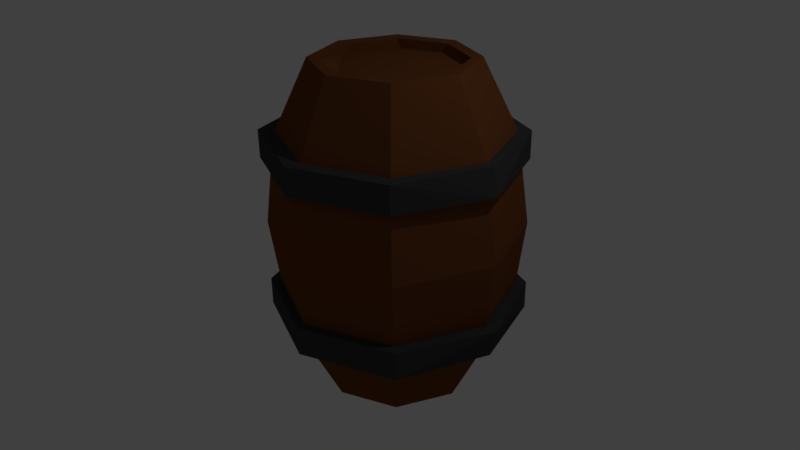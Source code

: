 # Source: barrel2_edited_.blend  (saved by Blender 2.77.0; exported with 4.5.12 LTS)
import bpy
from mathutils import Matrix  # noqa: F401  (used for matrix-valued properties, if any)

bpy.ops.wm.read_factory_settings(use_empty=True)
scene = bpy.context.scene
scene.name = 'Scene'

# ---- collections
col_collection_1 = bpy.data.collections.new('Collection 1'); scene.collection.children.link(col_collection_1)

# ---- materials (node trees are filled in below, after node groups)
mat_barrelcolor4 = bpy.data.materials.new('barrelColor4')
mat_barrelcolor4.alpha_threshold = 0.0
mat_barrelcolor4.diffuse_color = (0.2086, 0.08866, 0.0185, 1.0)
mat_barrelcolor4.specular_color = (0.0, 0.0, 0.0)
mat_barrelcolor4.roughness = 0.5
mat_barrelcolor5 = bpy.data.materials.new('barrelcolor5')
mat_barrelcolor5.alpha_threshold = 0.0
mat_barrelcolor5.diffuse_color = (0.04602, 0.05286, 0.0274, 1.0)
mat_barrelcolor5.specular_color = (0.0, 0.0, 0.0)
mat_barrelcolor5.roughness = 0.5

# ---- material node trees
mat_barrelcolor4.use_nodes = True; mat_barrelcolor4.node_tree.nodes.clear()
_N = mat_barrelcolor4.node_tree.nodes; _L = mat_barrelcolor4.node_tree.links
n0 = _N.new('ShaderNodeOutputMaterial'); n0.name = 'Material Output'; n0.location = (300, 300)
n1 = _N.new('ShaderNodeBsdfDiffuse'); n1.name = 'Diffuse BSDF'; n1.location = (10, 300)
n1.inputs[0].default_value = (0.1758, 0.05954, 0.01987, 1.0)
_L.new(n1.outputs[0], n0.inputs[0])
n0.is_active_output = True
mat_barrelcolor5.use_nodes = True; mat_barrelcolor5.node_tree.nodes.clear()
_N = mat_barrelcolor5.node_tree.nodes; _L = mat_barrelcolor5.node_tree.links
n0 = _N.new('ShaderNodeOutputMaterial'); n0.name = 'Material Output'; n0.location = (300, 300)
n1 = _N.new('ShaderNodeBsdfDiffuse'); n1.name = 'Diffuse BSDF'; n1.location = (10, 300)
n1.inputs[0].default_value = (0.05345, 0.05345, 0.05345, 1.0)
_L.new(n1.outputs[0], n0.inputs[0])
n0.is_active_output = True

# ---- world
world_world = bpy.data.worlds.new('World'); scene.world = world_world
world_world.color = (0.05088, 0.05088, 0.05088)
world_world.use_sun_shadow = False
world_world.sun_shadow_jitter_overblur = 0.0
world_world.cycles.sampling_method = 'MANUAL'

# ---- cameras
cam_camera = bpy.data.cameras.new('Camera')
cam_camera.clip_end = 100.0
cam_camera.lens = 35.0
cam_camera.sensor_width = 32.0
cam_camera.sensor_height = 18.0
cam_camera.ortho_scale = 7.314
cam_camera.dof.focus_distance = 0.0

# ---- lights
light_lamp = bpy.data.lights.new('Lamp', 'POINT')
light_lamp.transmission_factor = 0.0
light_lamp.cutoff_distance = 30.0
light_lamp.energy = 100.0
light_lamp.shadow_buffer_clip_start = 1.001
light_lamp.shadow_soft_size = 0.1
light_lamp.shadow_maximum_resolution = 0.006
light_lamp.use_absolute_resolution = True

# ---- meshes
me_cylinder = bpy.data.meshes.new('Cylinder')
me_cylinder.from_pydata([(3.133e-06, -0.1127, -1.596), (3.133e-06, 0.2496, -1.596), (1.169, -0.1127, -1.128), (1.169, 0.2496, -1.128), (1.576, -0.1127, 7.84e-08), (1.654, 0.2496, 6.256e-08), (1.169, -0.1127, 1.128), (1.169, 0.2496, 1.128), (2.988e-06, -0.1127, 1.596), (2.988e-06, 0.2496, 1.596), (-1.169, -0.1127, 1.128), (-1.169, 0.2496, 1.128), (-1.577, -0.1127, -1.037e-08), (-1.654, 0.2496, -2.621e-08), (-1.169, -0.1127, -1.128), (-1.169, 0.2496, -1.128), (-0.02933, 1.915, -1.596), (-0.02933, 2.27, -1.596), (1.122, 1.915, -1.128), (1.122, 2.27, -1.128), (1.598, 1.915, 4.637e-07), (1.523, 2.27, 4.481e-07), (1.122, 1.915, 1.128), (1.122, 2.27, 1.128), (-0.02933, 1.915, 1.596), (-0.02933, 2.27, 1.596), (-1.18, 1.915, 1.128), (-1.18, 2.27, 1.128), (-1.657, 1.915, 3.749e-07), (-1.58, 2.27, 3.594e-07), (-1.18, 1.915, -1.128), (-1.18, 2.27, -1.128), (0.9852, -0.994, 0.003618), (1.44, -0.1053, -0.01004), (1.601, 1.076, -8.273e-05), (1.0, 3.152, -1.788e-07), (1.03, -0.05955, 1.024), (1.035, 2.149, 1.039), (1.132, 1.076, 1.132), (0.7071, 3.152, 0.7071), (-0.002042, -0.993, 0.9844), (-0.003039, -0.072, 1.448), (5.482e-05, 1.076, 1.601), (-1.676e-08, 3.152, 1.0), (-0.6971, -0.9941, 0.6963), (-1.026, -0.09932, 1.014), (-1.132, 1.076, 1.132), (-0.7071, 3.152, 0.7071), (1.451, 2.212, -0.005707), (-0.00214, 2.179, 1.459), (-1.034, 2.197, 1.025), (1.044, 0.05417, -1.044), (1.132, 1.076, -1.132), (1.016, 2.24, -1.027), (0.9023, -0.4729, -0.9213), (0.7071, 3.152, -0.7071), (-1.49e-08, 0.05417, -1.477), (5.506e-05, 1.076, -1.601), (-0.004153, 2.272, -1.436), (-0.005551, -0.4729, -1.297), (-5.96e-08, 3.152, -1.0), (-0.7071, 3.152, -0.7071), (-0.6958, -0.9951, -0.6987), (-1.044, 0.05417, -1.044), (-1.132, 1.076, -1.132), (-1.019, 2.253, -1.021), (-0.9134, -0.4729, -0.9213), (-0.9853, -0.9942, -0.0005557), (-1.477, 0.05417, -4.47e-08), (-1.601, 1.076, -8.271e-05), (-1.443, 2.243, -0.00698), (-1.289, -0.4729, -0.01343), (-1.0, 3.152, -1.192e-07), (0.866, 3.137, 0.0001803), (-0.0001035, 3.136, 0.8662), (-0.6125, 3.139, 0.6124), (0.6123, 3.137, -0.6122), (-0.8661, 3.136, 8.215e-05), (-7.814e-05, 3.136, -0.8659), (0.6123, 3.139, 0.6125), (-0.6125, 3.139, -0.6123), (0.8459, 3.02, -0.04875), (0.8466, 3.02, 0.04723), (0.6278, 3.02, 0.5755), (0.583, 3.02, 0.6248), (0.04346, 3.02, 0.8483), (-0.04575, 3.02, 0.8474), (-0.5818, 3.02, 0.6253), (-0.6313, 3.02, 0.5673), (0.5871, 3.02, -0.6228), (0.6362, 3.02, -0.555), (-0.06998, 3.02, -0.8371), (0.03182, 3.02, -0.8529), (-0.5636, 3.02, -0.6327), (-0.6333, 3.02, -0.5623), (-0.8456, 3.02, 0.04994), (-0.8438, 3.02, -0.05398), (0.6941, -0.9939, 0.6992), (0.6992, -0.9941, -0.6941), (0.003558, -0.9942, -0.9852), (-2.06e-05, -0.8487, -0.9648), (0.6822, -0.8487, -0.6822), (0.9648, -0.8487, 3.109e-05), (0.6822, -0.8487, 0.6822), (-2.068e-05, -0.8487, 0.9648), (-0.6822, -0.8487, 0.6822), (-0.9648, -0.8487, 3.104e-05), (-0.6822, -0.8487, -0.6822), (0.9422, -0.8487, -0.0544), (0.943, -0.8487, 0.05251), (0.6993, -0.8487, 0.641), (0.6495, -0.8487, 0.6958), (0.04847, -0.8487, 0.9447), (-0.05089, -0.8487, 0.9438), (-0.648, -0.8487, 0.6964), (-0.7031, -0.8487, 0.6318), (0.654, -0.8487, -0.6938), (0.7086, -0.8487, -0.6183), (-0.07788, -0.8487, -0.9325), (0.0355, -0.8487, -0.95), (-0.6277, -0.8487, -0.7048), (-0.7053, -0.8487, -0.6264), (-0.9418, -0.8487, 0.05552), (-0.9399, -0.8487, -0.06023)], [], [(0, 1, 3, 2), (2, 3, 5, 4), (6, 4, 5, 7), (6, 7, 9, 8), (10, 8, 9, 11), (10, 11, 13, 12), (14, 12, 13, 15), (3, 1, 15, 13, 11, 9, 7, 5), (0, 14, 15, 1), (16, 17, 19, 18), (0, 2, 4, 6, 8, 10, 12, 14), (20, 18, 19, 21), (20, 21, 23, 22), (22, 23, 25, 24), (26, 24, 25, 27), (28, 26, 27, 29), (28, 29, 31, 30), (19, 17, 31, 29, 27, 25, 23, 21), (16, 30, 31, 17), (51, 52, 34, 33), (16, 18, 20, 22, 24, 26, 28, 30), (34, 52, 53, 48), (53, 55, 35, 48), (33, 34, 38, 36), (38, 34, 48, 37), (41, 36, 38, 42), (35, 39, 48), (38, 37, 49, 42), (37, 39, 43, 49), (41, 42, 46, 45), (46, 42, 49, 50), (50, 49, 43, 47), (40, 41, 45, 44), (40, 97, 36, 41), (97, 32, 33, 36), (32, 98, 54, 33), (98, 99, 59, 54), (56, 57, 52, 51), (52, 57, 58, 53), (59, 56, 51, 54), (58, 60, 55, 53), (99, 62, 66, 59), (56, 63, 64, 57), (55, 60, 78, 76), (64, 65, 58, 57), (59, 66, 63, 56), (65, 61, 60, 58), (67, 71, 66, 62), (68, 69, 64, 63), (64, 69, 70, 65), (66, 71, 68, 63), (65, 70, 72, 61), (44, 45, 71, 67), (68, 45, 46, 69), (46, 50, 70, 69), (70, 50, 47, 72), (77, 72, 47, 75), (61, 72, 77, 80), (74, 43, 39, 79), (35, 55, 76, 73), (47, 43, 74, 75), (39, 35, 73, 79), (78, 60, 61, 80), (79, 73, 82, 83), (76, 89, 92, 78, 91, 93, 80, 94, 96, 77, 95, 88, 75, 87, 86, 74, 85, 84, 79, 83, 82, 73, 81, 90), (73, 76, 90, 81), (85, 74, 79, 84), (76, 78, 92, 89), (78, 80, 93, 91), (75, 74, 86, 87), (77, 75, 88, 95), (80, 77, 96, 94), (99, 98, 116, 119), (32, 97, 110, 109), (100, 119, 116, 101, 117, 108, 102, 109, 110, 103, 111, 112, 104, 113, 114, 105, 115, 122, 106, 123, 121, 107, 120, 118), (97, 103, 110), (98, 117, 101), (62, 99, 118, 120), (40, 104, 112), (97, 40, 112, 111), (97, 111, 103), (44, 105, 114), (99, 119, 100), (67, 62, 121, 123), (67, 106, 122), (62, 120, 107), (40, 113, 104), (40, 44, 114, 113), (44, 67, 122, 115), (99, 100, 118), (98, 32, 108, 117), (98, 101, 116), (67, 123, 106), (37, 48, 39), (54, 51, 33), (71, 45, 68), (102, 32, 109), (121, 62, 107), (105, 44, 115), (108, 32, 102)])
me_cylinder.polygons.foreach_set('material_index', [1, 1, 1, 1, 1, 1, 1, 1, 1, 1, 1, 1, 1, 1, 1, 1, 1, 1, 1, 0, 1, 0, 0, 0, 0, 0, 0, 0, 0, 0, 0, 0, 0, 0, 0, 0, 0, 0, 0, 0, 0, 0, 0, 0, 0, 0, 0, 0, 0, 0, 0, 0, 0, 0, 0, 0, 0, 0, 0, 0, 0, 0, 0, 0, 0, 0, 0, 0, 0, 0, 0, 0, 0, 0, 0, 0, 0, 0, 0, 0, 0, 0, 0, 0, 0, 0, 0, 0, 0, 0, 0, 0, 0, 0, 0, 0, 0, 0, 0, 0])
me_cylinder.materials.append(mat_barrelcolor4)
me_cylinder.materials.append(mat_barrelcolor5)
me_cylinder.use_remesh_preserve_volume = False
me_cylinder.use_remesh_preserve_attributes = False
me_cylinder.use_mirror_vertex_groups = False
me_cylinder.update()

# ---- objects
ob_lamp = bpy.data.objects.new('Lamp', light_lamp)
ob_camera = bpy.data.objects.new('Camera', cam_camera)
ob_cylinder = bpy.data.objects.new('Cylinder', me_cylinder)

# ---- transforms, parenting, visibility, modifiers, constraints
ob_lamp.location = (4.076, 1.005, 5.904)
ob_lamp.rotation_euler = (0.6503, 0.05522, 1.866)
ob_lamp.lock_rotations_4d = False
ob_lamp.empty_display_type = 'ARROWS'
ob_lamp.color = (0.0, 0.0, 0.0, 0.0)
ob_lamp.lineart.crease_threshold = 0.0
ob_camera.location = (7.481, -6.508, 5.344)
ob_camera.rotation_euler = (1.109, 0.01082, 0.8149)
ob_camera.lock_rotations_4d = False
ob_camera.empty_display_type = 'ARROWS'
ob_camera.color = (0.0, 0.0, 0.0, 0.0)
ob_camera.display_type = 'WIRE'
ob_camera.lineart.crease_threshold = 0.0
ob_cylinder.location = (0.3884, 0.05443, -0.4966)
ob_cylinder.rotation_euler = (1.571, 0.0, 0.0)
ob_cylinder.lineart.crease_threshold = 0.0

# ---- collection membership
col_collection_1.objects.link(ob_lamp)
col_collection_1.objects.link(ob_camera)
col_collection_1.objects.link(ob_cylinder)

# ---- scene / render settings (as saved in the file)
scene.camera = ob_camera
scene.frame_start = 1; scene.frame_end = 250; scene.frame_set(1)
scene.render.engine = 'CYCLES'
scene.render.resolution_percentage = 50
scene.render.dither_intensity = 0.0
scene.cycles.use_denoising = False
scene.cycles.samples = 128
scene.cycles.sampling_pattern = 'TABULATED_SOBOL'
scene.cycles.light_sampling_threshold = 0.0
scene.cycles.use_adaptive_sampling = False
scene.cycles.use_light_tree = False
scene.cycles.blur_glossy = 0.0
scene.cycles.sample_clamp_indirect = 0.0
scene.view_settings.view_transform = 'Standard'
bpy.context.view_layer.update()
